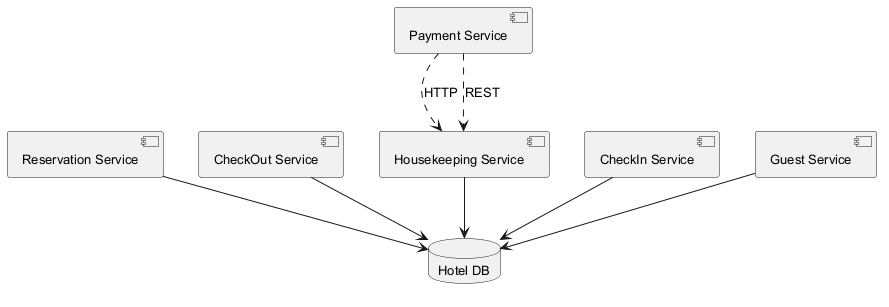

The diagram above was rendered by PlantUML. Its source (embedded in the PNG):
@startuml
skinparam backgroundColor #FFFFFF
skinparam classBackgroundColor #F3E5F5
skinparam classBorderColor #6A1B9A
skinparam defaultFontSize 13
component "Reservation Service" as C_ReservationService
component "CheckOut Service" as C_CheckOutService
component "Housekeeping Service" as C_HousekeepingService
component "Payment Service" as C_PaymentService
component "CheckIn Service" as C_CheckInService
component "Guest Service" as C_GuestService
database "Hotel DB" as DB_hotel
C_ReservationService --> DB_hotel
C_CheckOutService --> DB_hotel
C_HousekeepingService --> DB_hotel
C_CheckInService --> DB_hotel
C_GuestService --> DB_hotel
C_PaymentService ..> C_HousekeepingService : HTTP
C_PaymentService ..> C_HousekeepingService : REST
@enduml